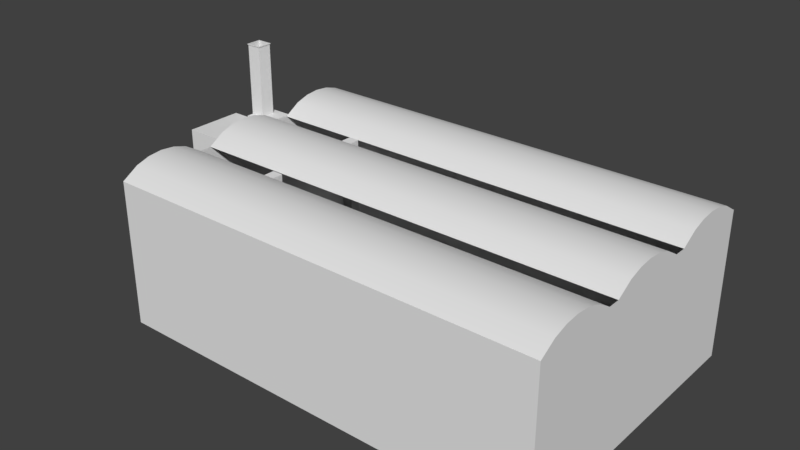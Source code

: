 # Source: waterreservoir.blend  (saved by Blender 2.78.1; exported with 4.5.12 LTS)
import bpy
from mathutils import Matrix  # noqa: F401  (used for matrix-valued properties, if any)

bpy.ops.wm.read_factory_settings(use_empty=True)
scene = bpy.context.scene
scene.name = 'Scene'

# ---- collections
col_collection_1 = bpy.data.collections.new('Collection 1'); scene.collection.children.link(col_collection_1)

# ---- node groups
ng_auto_smooth = bpy.data.node_groups.new('Auto Smooth', 'GeometryNodeTree')
_s = ng_auto_smooth.interface.new_socket(name='Geometry', in_out='OUTPUT', socket_type='NodeSocketGeometry')
_s = ng_auto_smooth.interface.new_socket(name='Geometry', in_out='INPUT', socket_type='NodeSocketGeometry')
_s = ng_auto_smooth.interface.new_socket(name='Angle', in_out='INPUT', socket_type='NodeSocketFloat')
_s.subtype = 'ANGLE'
_s.min_value = 0.0
_s.max_value = 3.142
ng_auto_smooth.is_modifier = True
_N = ng_auto_smooth.nodes; _L = ng_auto_smooth.links
n0 = _N.new('NodeGroupOutput'); n0.name = 'Group Output'; n0.location = (480, -100)
n1 = _N.new('NodeGroupInput'); n1.name = 'Group Input'; n1.location = (-420, -300)
n2 = _N.new('NodeGroupInput'); n2.name = 'Group Input.001'; n2.location = (-60, -100)
n3 = _N.new('GeometryNodeSetShadeSmooth'); n3.name = 'Set Shade Smooth'; n3.location = (120, -100)
n3.domain = 'EDGE'
n4 = _N.new('GeometryNodeSetShadeSmooth'); n4.name = 'Set Shade Smooth.001'; n4.location = (300, -100)
n5 = _N.new('GeometryNodeInputMeshEdgeAngle'); n5.name = 'Edge Angle'; n5.location = (-420, -220)
n6 = _N.new('GeometryNodeInputEdgeSmooth'); n6.name = 'Is Edge Smooth'; n6.location = (-60, -160)
n7 = _N.new('GeometryNodeInputShadeSmooth'); n7.name = 'Is Face Smooth'; n7.location = (-240, -340)
n8 = _N.new('FunctionNodeBooleanMath'); n8.name = 'Boolean Math'; n8.location = (-60, -220)
n9 = _N.new('FunctionNodeCompare'); n9.name = 'Compare'; n9.location = (-240, -180)
n9.operation = 'LESS_EQUAL'
_L.new(n5.outputs[0], n9.inputs[0])
_L.new(n4.outputs[0], n0.inputs[0])
_L.new(n1.outputs[1], n9.inputs[1])
_L.new(n9.outputs[0], n8.inputs[0])
_L.new(n7.outputs[0], n8.inputs[1])
_L.new(n2.outputs[0], n3.inputs[0])
_L.new(n6.outputs[0], n3.inputs[1])
_L.new(n3.outputs[0], n4.inputs[0])
_L.new(n8.outputs[0], n3.inputs[2])
n0.is_active_output = True

# ---- world
world_world = bpy.data.worlds.new('World'); scene.world = world_world
world_world.color = (0.05088, 0.05088, 0.05088)
world_world.use_sun_shadow = False
world_world.sun_shadow_jitter_overblur = 0.0
world_world.cycles.sampling_method = 'MANUAL'

# ---- meshes
me_cube_006 = bpy.data.meshes.new('Cube.006')
me_cube_006.from_pydata([(-1.0, -1.0, -2.0), (-1.0, -1.0, 0.0), (-1.0, 1.0, -2.0), (-1.0, 1.0, 0.0), (1.0, -1.0, -2.0), (1.0, -1.0, 0.0), (1.0, 1.0, -2.0), (1.0, 1.0, 0.0)], [], [(0, 1, 3, 2), (2, 3, 7, 6), (6, 7, 5, 4), (4, 5, 1, 0), (2, 6, 4, 0), (7, 3, 1, 5)])
me_cube_006.use_remesh_preserve_volume = False
me_cube_006.use_remesh_preserve_attributes = False
me_cube_006.use_mirror_vertex_groups = False
me_cube_006.update()
me_cylinder_003 = bpy.data.meshes.new('Cylinder.003')
me_cylinder_003.from_pydata([(0.5323, 3.89, -15.0), (-0.1568, 5.031, -15.0), (-0.4413, 5.969, -15.0), (-0.5374, 6.944, -15.0), (-0.4413, 7.92, -15.0), (-0.1567, 8.858, -15.0), (0.5373, 10.0, -15.0), (0.5323, -3.052, -15.0), (-0.1568, -1.911, -15.0), (-0.4413, -0.9731, -15.0), (-0.5374, 0.002357, -15.0), (-0.4413, 0.9778, -15.0), (-0.1567, 1.916, -15.0), (0.5373, 3.063, -15.0), (0.5323, -10.0, -15.0), (-0.1568, -8.864, -15.0), (-0.4413, -7.926, -15.0), (-0.5374, -6.95, -15.0), (-0.4413, -5.975, -15.0), (-0.1567, -5.037, -15.0), (0.5373, -3.89, -15.0), (0.5348, -6.947, -15.0), (0.5348, 0.005457, -15.0), (0.5348, 6.947, -15.0), (0.5323, 3.89, 15.0), (-0.1568, 5.031, 15.0), (-0.4413, 5.969, 15.0), (-0.5374, 6.944, 15.0), (-0.4413, 7.92, 15.0), (-0.1567, 8.858, 15.0), (0.5373, 10.0, 15.0), (0.5323, -3.052, 15.0), (-0.1568, -1.911, 15.0), (-0.4413, -0.9731, 15.0), (-0.5374, 0.002357, 15.0), (-0.4413, 0.9778, 15.0), (-0.1567, 1.916, 15.0), (0.5373, 3.063, 15.0), (0.5323, -10.0, 15.0), (-0.1568, -8.864, 15.0), (-0.4413, -7.926, 15.0), (-0.5374, -6.95, 15.0), (-0.4413, -5.975, 15.0), (-0.1567, -5.037, 15.0), (0.5373, -3.89, 15.0), (0.5348, -6.947, 15.0), (0.5348, 0.005457, 15.0), (0.5348, 6.947, 15.0)], [], [(20, 19, 21), (19, 18, 21), (18, 17, 21), (17, 16, 21), (16, 15, 21), (15, 14, 21), (13, 12, 22), (12, 11, 22), (11, 10, 22), (10, 9, 22), (9, 8, 22), (8, 7, 22), (6, 5, 23), (5, 4, 23), (4, 3, 23), (3, 2, 23), (2, 1, 23), (1, 0, 23), (35, 11, 12, 36), (34, 10, 11, 35), (33, 9, 10, 34), (32, 8, 9, 33), (31, 7, 8, 32), (29, 5, 6, 30), (28, 4, 5, 29), (27, 3, 4, 28), (26, 2, 3, 27), (25, 1, 2, 26), (24, 0, 1, 25), (43, 19, 20, 44), (42, 18, 19, 43), (41, 17, 18, 42), (40, 16, 17, 41), (39, 15, 16, 40), (38, 14, 15, 39), (44, 45, 43), (43, 45, 42), (42, 45, 41), (41, 45, 40), (40, 45, 39), (39, 45, 38), (37, 46, 36), (36, 46, 35), (35, 46, 34), (34, 46, 33), (33, 46, 32), (32, 46, 31), (30, 47, 29), (29, 47, 28), (28, 47, 27), (27, 47, 26), (26, 47, 25), (25, 47, 24), (36, 12, 13, 37)])
me_cylinder_003.polygons.foreach_set('use_smooth', [True] * 54)
me_cylinder_003.use_remesh_preserve_volume = False
me_cylinder_003.use_remesh_preserve_attributes = False
me_cylinder_003.use_mirror_vertex_groups = False
me_cylinder_003.update()
me_cube_005 = bpy.data.meshes.new('Cube.005')
me_cube_005.from_pydata([(-1.0, -1.0, -2.0), (-1.0, -1.0, 0.0), (-1.0, 1.0, -2.0), (-1.0, 1.0, 0.0), (1.0, -1.0, -2.0), (1.0, -1.0, 0.0), (1.0, 1.0, -2.0), (1.0, 1.0, 0.0)], [], [(0, 1, 3, 2), (2, 3, 7, 6), (6, 7, 5, 4), (4, 5, 1, 0), (2, 6, 4, 0), (7, 3, 1, 5)])
me_cube_005.use_remesh_preserve_volume = False
me_cube_005.use_remesh_preserve_attributes = False
me_cube_005.use_mirror_vertex_groups = False
me_cube_005.update()
me_cube_004 = bpy.data.meshes.new('Cube.004')
me_cube_004.from_pydata([(1.192e-07, -1.0, -2.0), (1.192e-07, -1.0, 0.0), (1.192e-07, 1.0, -2.0), (1.192e-07, 1.0, 0.0), (2.0, -1.0, -2.0), (2.0, -1.0, 0.0), (2.0, 1.0, -2.0), (2.0, 1.0, 0.0)], [], [(0, 2, 3, 1), (2, 6, 7, 3), (6, 4, 5, 7), (4, 0, 1, 5), (2, 0, 4, 6)])
me_cube_004.use_remesh_preserve_volume = False
me_cube_004.use_remesh_preserve_attributes = False
me_cube_004.use_mirror_vertex_groups = False
me_cube_004.update()
me_cube_003 = bpy.data.meshes.new('Cube.003')
me_cube_003.from_pydata([(-1.0, -1.0, -2.0), (-1.0, -1.0, 2.384e-07), (-1.0, 1.0, -2.0), (-1.0, 1.0, 2.384e-07), (1.0, -1.0, -2.0), (1.0, -1.0, 2.384e-07), (1.0, 1.0, -2.0), (1.0, 1.0, 2.384e-07)], [], [(0, 2, 3, 1), (2, 6, 7, 3), (6, 4, 5, 7), (4, 0, 1, 5), (2, 0, 4, 6), (7, 5, 1, 3)])
_uv = me_cube_003.uv_layers.new(name='UVMap')
_uv.uv.foreach_set('vector', [0.0, 0.0, 0.0, 0.0, 0.0, 0.0, 0.0, 0.0, 0.0, 0.0, 0.0, 0.0, 0.0, 0.0, 0.0, 0.0, 0.0, 0.0, 0.0, 0.0, 0.0, 0.0, 0.0, 0.0, 0.0, 0.0, 0.0, 0.0, 0.0, 0.0, 0.0, 0.0, 0.0, 0.0, 0.0, 0.0, 0.0, 0.0, 0.0, 0.0, 0.9999, 0.9999, 0.9999, 9.998e-05, 0.0001, 9.998e-05, 9.998e-05, 0.9999])
me_cube_003.use_remesh_preserve_volume = False
me_cube_003.use_remesh_preserve_attributes = False
me_cube_003.use_mirror_vertex_groups = False
me_cube_003.update()
me_cube_002 = bpy.data.meshes.new('Cube.002')
me_cube_002.from_pydata([(-1.0, -1.0, -2.0), (-1.0, -1.0, 2.384e-07), (-1.0, 1.0, -2.0), (-1.0, 1.0, 2.384e-07), (1.0, -1.0, -2.0), (1.0, -1.0, 2.384e-07), (1.0, 1.0, -2.0), (1.0, 1.0, 2.384e-07)], [], [(0, 2, 3, 1), (2, 6, 7, 3), (6, 4, 5, 7), (4, 0, 1, 5), (2, 0, 4, 6), (7, 5, 1, 3)])
me_cube_002.use_remesh_preserve_volume = False
me_cube_002.use_remesh_preserve_attributes = False
me_cube_002.use_mirror_vertex_groups = False
me_cube_002.update()
me_cube_001 = bpy.data.meshes.new('Cube.001')
me_cube_001.from_pydata([(-1.0, -1.0, -2.0), (-1.0, -1.0, 0.0), (-1.0, 1.0, -2.0), (-1.0, 1.0, 0.0), (1.0, -1.0, -2.0), (1.0, -1.0, 0.0), (1.0, 1.0, -2.0), (1.0, 1.0, 0.0), (-1.0, -1.0, 0.01), (-1.0, 1.0, 0.01), (1.0, -1.0, 0.01), (1.0, 1.0, 0.01), (-1.085, -1.085, 0.01), (-1.085, 1.085, 0.01), (1.085, -1.085, 0.01), (1.085, 1.085, 0.01), (-1.085, -1.085, -0.01), (-1.085, 1.085, -0.01), (1.085, -1.085, -0.01), (1.085, 1.085, -0.01)], [], [(0, 2, 3, 1), (2, 6, 7, 3), (6, 4, 5, 7), (4, 0, 1, 5), (1, 3, 9, 8), (5, 1, 8, 10), (3, 7, 11, 9), (7, 5, 10, 11), (9, 11, 15, 13), (11, 10, 14, 15), (8, 9, 13, 12), (10, 8, 12, 14), (15, 14, 18, 19), (12, 13, 17, 16), (14, 12, 16, 18), (13, 15, 19, 17)])
me_cube_001.use_remesh_preserve_volume = False
me_cube_001.use_remesh_preserve_attributes = False
me_cube_001.use_mirror_vertex_groups = False
me_cube_001.update()

# ---- objects
ob_cube_005 = bpy.data.objects.new('Cube.005', me_cube_006)
ob_cylinder = bpy.data.objects.new('Cylinder', me_cylinder_003)
ob_cube_004 = bpy.data.objects.new('Cube.004', me_cube_005)
ob_cube_003 = bpy.data.objects.new('Cube.003', me_cube_004)
ob_cube_002 = bpy.data.objects.new('Cube.002', me_cube_003)
ob_cube_001 = bpy.data.objects.new('Cube.001', me_cube_002)
ob_cube = bpy.data.objects.new('Cube', me_cube_001)

# ---- transforms, parenting, visibility, modifiers, constraints
ob_cube_005.location = (7.889, -6.75, -5.0)
ob_cube_005.scale = (0.375, 0.375, 5.0)
ob_cube_005.lineart.crease_threshold = 0.0
ob_cylinder.location = (16.65, -3.254, -4.473)
ob_cylinder.rotation_euler = (-0.0, 1.571, 0.0)
ob_cylinder.lineart.crease_threshold = 0.0
_m = ob_cylinder.modifiers.new('Auto Smooth', 'NODES')
_m.node_group = ng_auto_smooth
_gi = [s.identifier for s in ng_auto_smooth.interface.items_tree if s.item_type == 'SOCKET' and s.in_out == 'INPUT']
_m[_gi[1]] = 0.5236  # Angle
ob_cube_004.location = (7.889, 0.25, -5.0)
ob_cube_004.scale = (0.375, 0.375, 5.0)
ob_cube_004.lineart.crease_threshold = 0.0
ob_cube_003.location = (1.65, -3.25, -5.0)
ob_cube_003.scale = (15.0, 10.0, 5.0)
ob_cube_003.lineart.crease_threshold = 0.0
ob_cube_002.location = (0.0, -3.15, -5.0)
ob_cube_002.scale = (1.5, 2.0, 1.375)
ob_cube_002.lineart.crease_threshold = 0.0
ob_cube_001.location = (0.5, 0.0, -5.0)
ob_cube_001.scale = (1.0, 1.0, 1.375)
ob_cube_001.lineart.crease_threshold = 0.0
ob_cube.location = (0.0, 0.0, 0.0)
ob_cube.scale = (0.5, 0.5, 2.5)
ob_cube.lineart.crease_threshold = 0.0

# ---- collection membership
col_collection_1.objects.link(ob_cube_005)
col_collection_1.objects.link(ob_cylinder)
col_collection_1.objects.link(ob_cube_004)
col_collection_1.objects.link(ob_cube_003)
col_collection_1.objects.link(ob_cube_002)
col_collection_1.objects.link(ob_cube_001)
col_collection_1.objects.link(ob_cube)

# ---- scene / render settings (as saved in the file)
scene.frame_start = 1; scene.frame_end = 250; scene.frame_set(1)
scene.render.engine = 'BLENDER_EEVEE_NEXT'
scene.render.resolution_percentage = 50
scene.render.dither_intensity = 0.0
scene.cycles.use_denoising = False
scene.cycles.samples = 128
scene.cycles.sampling_pattern = 'TABULATED_SOBOL'
scene.cycles.light_sampling_threshold = 0.0
scene.cycles.use_adaptive_sampling = False
scene.cycles.use_light_tree = False
scene.cycles.blur_glossy = 0.0
scene.cycles.sample_clamp_indirect = 0.0
scene.view_settings.view_transform = 'Standard'
bpy.context.view_layer.update()

# ---- added for rendering (the .blend has no active camera and no usable light): camera, sun
cam_auto = bpy.data.cameras.new('AutoCamera')
cam_auto.lens = 50.0
cam_auto.sensor_width = 36.0
cam_auto.clip_end = 1000.0
ob_auto_camera = bpy.data.objects.new('AutoCamera', cam_auto)
scene.collection.objects.link(ob_auto_camera)
ob_auto_camera.location = (53.5031, -49.3679, 23.255)
ob_auto_camera.rotation_euler = (1.09748, -7.21219e-08, 0.694738)
scene.camera = ob_auto_camera
light_auto_sun = bpy.data.lights.new('AutoSun', 'SUN')
light_auto_sun.energy = 3.0
light_auto_sun.angle = 0.0523599
ob_auto_sun = bpy.data.objects.new('AutoSun', light_auto_sun)
scene.collection.objects.link(ob_auto_sun)
ob_auto_sun.rotation_euler = (0.872665, 0.174533, 0.523599)
bpy.context.view_layer.update()
